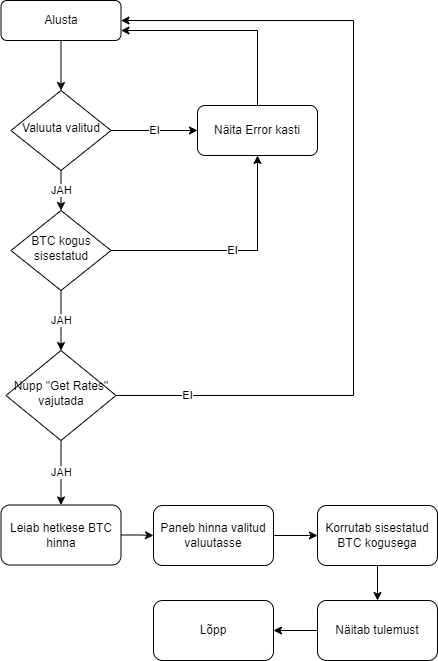

The diagram above was exported from draw.io. Its source (the exported page's mxGraphModel, read from the mxfile embedded in the PNG):
<mxGraphModel dx="794" dy="1127" grid="1" gridSize="10" guides="1" tooltips="1" connect="1" arrows="1" fold="1" page="1" pageScale="1" pageWidth="827" pageHeight="1169" math="0" shadow="0">
  <root>
    <mxCell id="WIyWlLk6GJQsqaUBKTNV-0" />
    <mxCell id="WIyWlLk6GJQsqaUBKTNV-1" parent="WIyWlLk6GJQsqaUBKTNV-0" />
    <mxCell id="1hMyZqMUES_cmp4nZa8f-17" style="edgeStyle=orthogonalEdgeStyle;rounded=0;orthogonalLoop=1;jettySize=auto;html=1;exitX=0.5;exitY=1;exitDx=0;exitDy=0;" edge="1" parent="WIyWlLk6GJQsqaUBKTNV-1" source="WIyWlLk6GJQsqaUBKTNV-3" target="z_BSXhLYDRMkt5M3_V51-5">
      <mxGeometry relative="1" as="geometry" />
    </mxCell>
    <mxCell id="WIyWlLk6GJQsqaUBKTNV-3" value="Alusta" style="rounded=1;whiteSpace=wrap;html=1;fontSize=12;glass=0;strokeWidth=1;shadow=0;" parent="WIyWlLk6GJQsqaUBKTNV-1" vertex="1">
      <mxGeometry x="157.5" y="20" width="120" height="40" as="geometry" />
    </mxCell>
    <mxCell id="1hMyZqMUES_cmp4nZa8f-41" style="edgeStyle=orthogonalEdgeStyle;rounded=0;orthogonalLoop=1;jettySize=auto;html=1;exitX=1;exitY=0.5;exitDx=0;exitDy=0;" edge="1" parent="WIyWlLk6GJQsqaUBKTNV-1" source="z_BSXhLYDRMkt5M3_V51-1" target="1hMyZqMUES_cmp4nZa8f-35">
      <mxGeometry relative="1" as="geometry" />
    </mxCell>
    <mxCell id="z_BSXhLYDRMkt5M3_V51-1" value="Paneb hinna valitud valuutasse" style="rounded=1;whiteSpace=wrap;html=1;" parent="WIyWlLk6GJQsqaUBKTNV-1" vertex="1">
      <mxGeometry x="310" y="525" width="120" height="60" as="geometry" />
    </mxCell>
    <mxCell id="1hMyZqMUES_cmp4nZa8f-27" value="EI" style="edgeStyle=orthogonalEdgeStyle;rounded=0;orthogonalLoop=1;jettySize=auto;html=1;exitX=1;exitY=0.5;exitDx=0;exitDy=0;" edge="1" parent="WIyWlLk6GJQsqaUBKTNV-1" source="z_BSXhLYDRMkt5M3_V51-3" target="1hMyZqMUES_cmp4nZa8f-25">
      <mxGeometry relative="1" as="geometry" />
    </mxCell>
    <mxCell id="1hMyZqMUES_cmp4nZa8f-29" value="JAH" style="edgeStyle=orthogonalEdgeStyle;rounded=0;orthogonalLoop=1;jettySize=auto;html=1;exitX=0.5;exitY=1;exitDx=0;exitDy=0;" edge="1" parent="WIyWlLk6GJQsqaUBKTNV-1" source="z_BSXhLYDRMkt5M3_V51-3" target="z_BSXhLYDRMkt5M3_V51-12">
      <mxGeometry relative="1" as="geometry" />
    </mxCell>
    <mxCell id="z_BSXhLYDRMkt5M3_V51-3" value="BTC kogus sisestatud" style="rhombus;whiteSpace=wrap;html=1;shadow=0;fontFamily=Helvetica;fontSize=12;align=center;strokeWidth=1;spacing=6;spacingTop=-4;" parent="WIyWlLk6GJQsqaUBKTNV-1" vertex="1">
      <mxGeometry x="167.5" y="230" width="100" height="80" as="geometry" />
    </mxCell>
    <mxCell id="1hMyZqMUES_cmp4nZa8f-20" value="JAH" style="edgeStyle=orthogonalEdgeStyle;rounded=0;orthogonalLoop=1;jettySize=auto;html=1;exitX=0.5;exitY=1;exitDx=0;exitDy=0;" edge="1" parent="WIyWlLk6GJQsqaUBKTNV-1" source="z_BSXhLYDRMkt5M3_V51-5" target="z_BSXhLYDRMkt5M3_V51-3">
      <mxGeometry relative="1" as="geometry" />
    </mxCell>
    <mxCell id="1hMyZqMUES_cmp4nZa8f-26" value="EI" style="edgeStyle=orthogonalEdgeStyle;rounded=0;orthogonalLoop=1;jettySize=auto;html=1;exitX=1;exitY=0.5;exitDx=0;exitDy=0;" edge="1" parent="WIyWlLk6GJQsqaUBKTNV-1" source="z_BSXhLYDRMkt5M3_V51-5" target="1hMyZqMUES_cmp4nZa8f-25">
      <mxGeometry relative="1" as="geometry" />
    </mxCell>
    <mxCell id="z_BSXhLYDRMkt5M3_V51-5" value="Valuuta valitud" style="rhombus;whiteSpace=wrap;html=1;shadow=0;fontFamily=Helvetica;fontSize=12;align=center;strokeWidth=1;spacing=6;spacingTop=-4;" parent="WIyWlLk6GJQsqaUBKTNV-1" vertex="1">
      <mxGeometry x="167.5" y="110" width="100" height="80" as="geometry" />
    </mxCell>
    <mxCell id="1hMyZqMUES_cmp4nZa8f-34" style="edgeStyle=orthogonalEdgeStyle;rounded=0;orthogonalLoop=1;jettySize=auto;html=1;" edge="1" parent="WIyWlLk6GJQsqaUBKTNV-1" source="z_BSXhLYDRMkt5M3_V51-8" target="z_BSXhLYDRMkt5M3_V51-1">
      <mxGeometry relative="1" as="geometry" />
    </mxCell>
    <mxCell id="z_BSXhLYDRMkt5M3_V51-8" value="Leiab hetkese BTC hinna" style="rounded=1;whiteSpace=wrap;html=1;" parent="WIyWlLk6GJQsqaUBKTNV-1" vertex="1">
      <mxGeometry x="157.5" y="524.5" width="120" height="60" as="geometry" />
    </mxCell>
    <mxCell id="1hMyZqMUES_cmp4nZa8f-30" style="edgeStyle=orthogonalEdgeStyle;rounded=0;orthogonalLoop=1;jettySize=auto;html=1;exitX=1;exitY=0.5;exitDx=0;exitDy=0;" edge="1" parent="WIyWlLk6GJQsqaUBKTNV-1" source="z_BSXhLYDRMkt5M3_V51-12" target="WIyWlLk6GJQsqaUBKTNV-3">
      <mxGeometry relative="1" as="geometry">
        <mxPoint x="530" y="20" as="targetPoint" />
        <Array as="points">
          <mxPoint x="510" y="415" />
          <mxPoint x="510" y="40" />
        </Array>
      </mxGeometry>
    </mxCell>
    <mxCell id="1hMyZqMUES_cmp4nZa8f-31" value="EI" style="edgeLabel;html=1;align=center;verticalAlign=middle;resizable=0;points=[];" vertex="1" connectable="0" parent="1hMyZqMUES_cmp4nZa8f-30">
      <mxGeometry x="-0.8339" y="1" relative="1" as="geometry">
        <mxPoint x="1" as="offset" />
      </mxGeometry>
    </mxCell>
    <mxCell id="1hMyZqMUES_cmp4nZa8f-33" value="JAH" style="edgeStyle=orthogonalEdgeStyle;rounded=0;orthogonalLoop=1;jettySize=auto;html=1;exitX=0.5;exitY=1;exitDx=0;exitDy=0;" edge="1" parent="WIyWlLk6GJQsqaUBKTNV-1" source="z_BSXhLYDRMkt5M3_V51-12" target="z_BSXhLYDRMkt5M3_V51-8">
      <mxGeometry relative="1" as="geometry" />
    </mxCell>
    <mxCell id="z_BSXhLYDRMkt5M3_V51-12" value="Nupp &quot;Get Rates&quot; vajutada" style="rhombus;whiteSpace=wrap;html=1;shadow=0;fontFamily=Helvetica;fontSize=12;align=center;strokeWidth=1;spacing=6;spacingTop=-4;" parent="WIyWlLk6GJQsqaUBKTNV-1" vertex="1">
      <mxGeometry x="162.5" y="370" width="110" height="90" as="geometry" />
    </mxCell>
    <mxCell id="1hMyZqMUES_cmp4nZa8f-28" style="edgeStyle=orthogonalEdgeStyle;rounded=0;orthogonalLoop=1;jettySize=auto;html=1;exitX=0.5;exitY=0;exitDx=0;exitDy=0;" edge="1" parent="WIyWlLk6GJQsqaUBKTNV-1" source="1hMyZqMUES_cmp4nZa8f-25" target="WIyWlLk6GJQsqaUBKTNV-3">
      <mxGeometry relative="1" as="geometry">
        <Array as="points">
          <mxPoint x="414" y="50" />
        </Array>
      </mxGeometry>
    </mxCell>
    <mxCell id="1hMyZqMUES_cmp4nZa8f-25" value="Näita Error kasti" style="rounded=1;whiteSpace=wrap;html=1;fontSize=12;glass=0;strokeWidth=1;shadow=0;" vertex="1" parent="WIyWlLk6GJQsqaUBKTNV-1">
      <mxGeometry x="354" y="125" width="120" height="50" as="geometry" />
    </mxCell>
    <mxCell id="1hMyZqMUES_cmp4nZa8f-38" style="edgeStyle=orthogonalEdgeStyle;rounded=0;orthogonalLoop=1;jettySize=auto;html=1;exitX=0.5;exitY=1;exitDx=0;exitDy=0;" edge="1" parent="WIyWlLk6GJQsqaUBKTNV-1" source="1hMyZqMUES_cmp4nZa8f-35" target="1hMyZqMUES_cmp4nZa8f-37">
      <mxGeometry relative="1" as="geometry" />
    </mxCell>
    <mxCell id="1hMyZqMUES_cmp4nZa8f-35" value="Korrutab sisestatud BTC kogusega" style="rounded=1;whiteSpace=wrap;html=1;" vertex="1" parent="WIyWlLk6GJQsqaUBKTNV-1">
      <mxGeometry x="474" y="525" width="120" height="60" as="geometry" />
    </mxCell>
    <mxCell id="1hMyZqMUES_cmp4nZa8f-42" style="edgeStyle=orthogonalEdgeStyle;rounded=0;orthogonalLoop=1;jettySize=auto;html=1;exitX=0;exitY=0.5;exitDx=0;exitDy=0;" edge="1" parent="WIyWlLk6GJQsqaUBKTNV-1" source="1hMyZqMUES_cmp4nZa8f-37" target="1hMyZqMUES_cmp4nZa8f-39">
      <mxGeometry relative="1" as="geometry" />
    </mxCell>
    <mxCell id="1hMyZqMUES_cmp4nZa8f-37" value="Näitab tulemust" style="rounded=1;whiteSpace=wrap;html=1;" vertex="1" parent="WIyWlLk6GJQsqaUBKTNV-1">
      <mxGeometry x="474" y="620" width="120" height="60" as="geometry" />
    </mxCell>
    <mxCell id="1hMyZqMUES_cmp4nZa8f-39" value="Lõpp" style="rounded=1;whiteSpace=wrap;html=1;" vertex="1" parent="WIyWlLk6GJQsqaUBKTNV-1">
      <mxGeometry x="310" y="620" width="120" height="60" as="geometry" />
    </mxCell>
  </root>
</mxGraphModel>